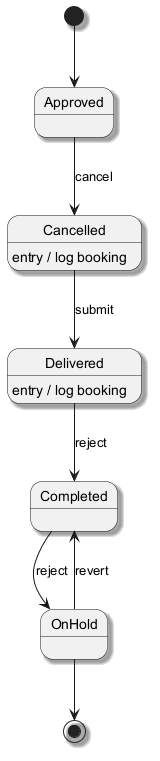

The diagram above was rendered by PlantUML. Its source (embedded in the PNG):
@startuml
skinparam backgroundColor #FFFFFF
skinparam classBackgroundColor #E8F4FA
skinparam classBorderColor #2C7DA0
skinparam shadowing true
[*] --> Approved
Approved --> Cancelled : cancel
Cancelled --> Delivered : submit
Cancelled : entry / log booking
Delivered --> Completed : reject
Delivered : entry / log booking
Completed --> OnHold : reject
OnHold --> Completed : revert
OnHold --> [*]
@enduml